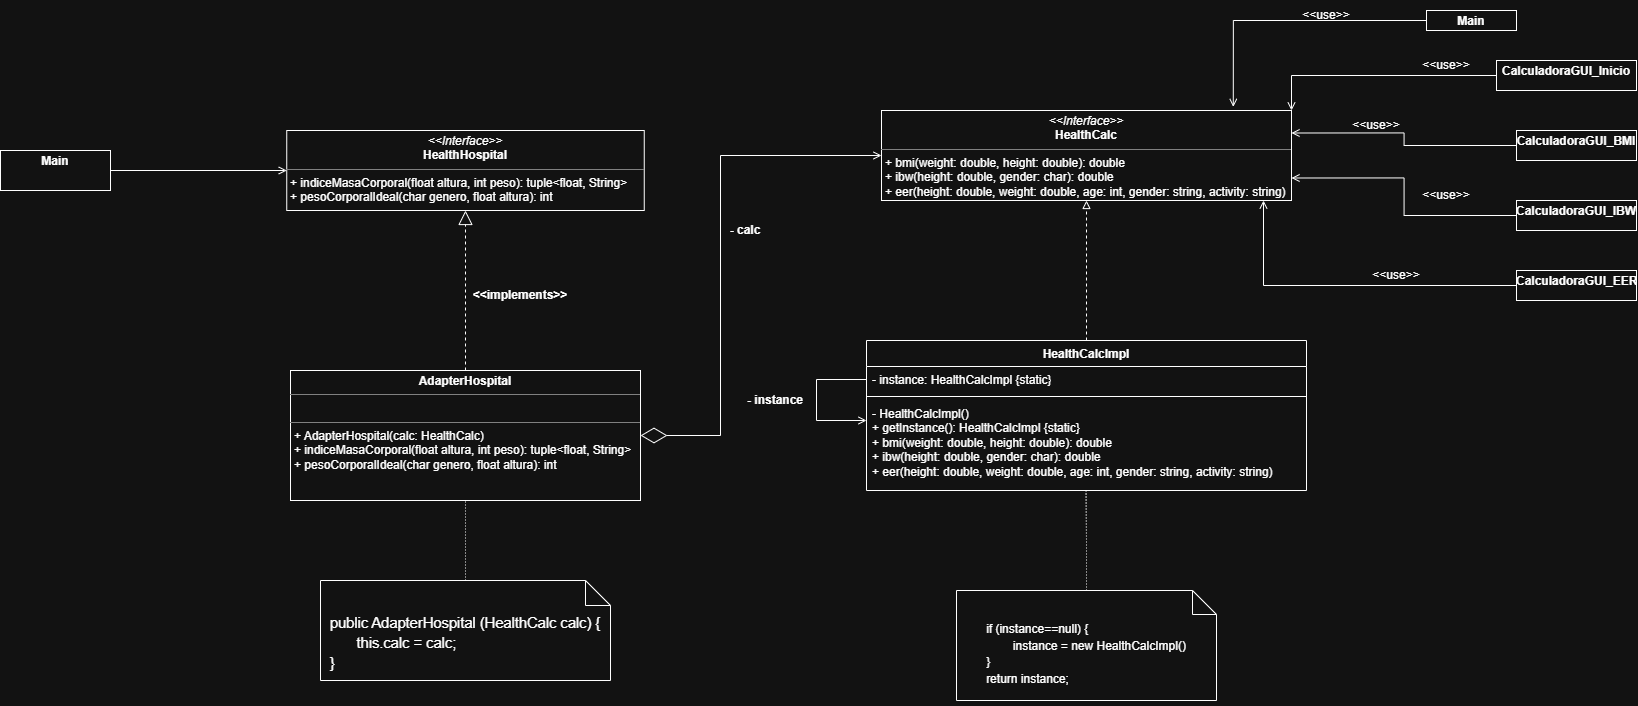

The diagram above was exported from draw.io. Its source (the exported page's mxGraphModel, read from the mxfile embedded in the PNG):
<mxGraphModel dx="1471" dy="753" grid="1" gridSize="10" guides="1" tooltips="1" connect="1" arrows="1" fold="1" page="1" pageScale="1" pageWidth="827" pageHeight="1169" math="0" shadow="0">
  <root>
    <mxCell id="0" />
    <mxCell id="1" parent="0" />
    <mxCell id="Hq0nXD_wqV7FrLeGjx1r-18" parent="1" style="verticalAlign=top;align=left;overflow=fill;html=1;whiteSpace=wrap;" value="&lt;p style=&quot;margin:0px;margin-top:4px;text-align:center;&quot;&gt;&lt;i&gt;&amp;lt;&amp;lt;Interface&amp;gt;&amp;gt;&lt;/i&gt;&lt;br&gt;&lt;b&gt;HealthHospital&lt;/b&gt;&lt;/p&gt;&lt;hr size=&quot;1&quot; style=&quot;border-style:solid;&quot;&gt;&lt;p style=&quot;margin:0px;margin-left:4px;&quot;&gt;+ indiceMasaCorporal(float altura, int peso): tuple&amp;lt;float, String&amp;gt;&lt;/p&gt;&lt;p style=&quot;margin:0px;margin-left:4px;&quot;&gt;+ pesoCorporalIdeal(char genero, float altura): int&lt;/p&gt;&lt;p style=&quot;margin:0px;margin-left:4px;&quot;&gt;&lt;br&gt;&lt;/p&gt;" vertex="1">
      <mxGeometry height="80" width="357.5" x="366.25" y="260" as="geometry" />
    </mxCell>
    <mxCell id="1DqM4XNWjSkv1YRmcZzQ-2" parent="1" style="verticalAlign=top;align=left;overflow=fill;html=1;whiteSpace=wrap;" value="&lt;p style=&quot;margin:0px;margin-top:4px;text-align:center;&quot;&gt;&lt;b&gt;AdapterHospital&lt;/b&gt;&lt;/p&gt;&lt;hr size=&quot;1&quot; style=&quot;border-style:solid;&quot;&gt;&lt;p style=&quot;margin:0px;margin-left:4px;&quot;&gt;&lt;br&gt;&lt;/p&gt;&lt;hr size=&quot;1&quot; style=&quot;border-style:solid;&quot;&gt;&lt;p style=&quot;margin: 0px 0px 0px 4px;&quot;&gt;+ AdapterHospital(calc: HealthCalc)&lt;/p&gt;&lt;p style=&quot;margin: 0px 0px 0px 4px;&quot;&gt;+ indiceMasaCorporal(float altura, int peso): tuple&amp;lt;float, String&amp;gt;&lt;/p&gt;&lt;p style=&quot;margin: 0px 0px 0px 4px;&quot;&gt;+ pesoCorporalIdeal(char genero, float altura): int&lt;/p&gt;&lt;p style=&quot;margin: 0px 0px 0px 4px;&quot;&gt;&lt;br&gt;&lt;/p&gt;" vertex="1">
      <mxGeometry height="130" width="350" x="370" y="500" as="geometry" />
    </mxCell>
    <mxCell id="1DqM4XNWjSkv1YRmcZzQ-3" edge="1" parent="1" source="1DqM4XNWjSkv1YRmcZzQ-2" style="endArrow=block;dashed=1;endFill=0;endSize=12;html=1;rounded=0;entryX=0.5;entryY=1;entryDx=0;entryDy=0;exitX=0.5;exitY=0;exitDx=0;exitDy=0;" target="Hq0nXD_wqV7FrLeGjx1r-18" value="">
      <mxGeometry relative="1" width="160" as="geometry">
        <mxPoint x="550" y="500" as="sourcePoint" />
        <mxPoint x="576" y="330" as="targetPoint" />
      </mxGeometry>
    </mxCell>
    <mxCell id="1DqM4XNWjSkv1YRmcZzQ-4" edge="1" parent="1" source="0YxbKQ3WXY-TRTLg-LvT-7" style="endArrow=diamondThin;endFill=0;endSize=24;html=1;rounded=0;entryX=1;entryY=0.5;entryDx=0;entryDy=0;startArrow=open;startFill=0;exitX=0;exitY=0.5;exitDx=0;exitDy=0;" target="1DqM4XNWjSkv1YRmcZzQ-2" value="">
      <mxGeometry relative="1" width="160" as="geometry">
        <Array as="points">
          <mxPoint x="800" y="285" />
          <mxPoint x="800" y="565" />
        </Array>
        <mxPoint x="955" y="307.5" as="sourcePoint" />
        <mxPoint x="840" y="460" as="targetPoint" />
      </mxGeometry>
    </mxCell>
    <mxCell id="1DqM4XNWjSkv1YRmcZzQ-6" parent="1" style="text;html=1;whiteSpace=wrap;strokeColor=none;fillColor=none;align=center;verticalAlign=middle;rounded=0;" value="&lt;b&gt;- calc&lt;/b&gt;" vertex="1">
      <mxGeometry height="20" width="50" x="800" y="350" as="geometry" />
    </mxCell>
    <mxCell id="1DqM4XNWjSkv1YRmcZzQ-8" parent="1" style="text;html=1;whiteSpace=wrap;strokeColor=none;fillColor=none;align=center;verticalAlign=middle;rounded=0;" value="&lt;b&gt;&amp;lt;&amp;lt;implements&amp;gt;&amp;gt;&lt;/b&gt;" vertex="1">
      <mxGeometry height="30" width="120" x="540" y="410" as="geometry" />
    </mxCell>
    <mxCell id="1DqM4XNWjSkv1YRmcZzQ-10" edge="1" parent="1" source="1DqM4XNWjSkv1YRmcZzQ-9" style="edgeStyle=orthogonalEdgeStyle;rounded=0;orthogonalLoop=1;jettySize=auto;html=1;entryX=0;entryY=0.5;entryDx=0;entryDy=0;endArrow=open;endFill=0;" target="Hq0nXD_wqV7FrLeGjx1r-18">
      <mxGeometry relative="1" as="geometry" />
    </mxCell>
    <mxCell id="1DqM4XNWjSkv1YRmcZzQ-9" parent="1" style="verticalAlign=top;align=left;overflow=fill;html=1;whiteSpace=wrap;" value="&lt;p style=&quot;margin:0px;margin-top:4px;text-align:center;&quot;&gt;&lt;b&gt;Main&lt;/b&gt;&lt;/p&gt;" vertex="1">
      <mxGeometry height="40" width="110" x="80" y="280" as="geometry" />
    </mxCell>
    <mxCell id="0YxbKQ3WXY-TRTLg-LvT-1" edge="1" parent="1" source="0YxbKQ3WXY-TRTLg-LvT-2" style="edgeStyle=orthogonalEdgeStyle;rounded=0;orthogonalLoop=1;jettySize=auto;html=1;entryX=0.5;entryY=1;entryDx=0;entryDy=0;dashed=1;endArrow=block;endFill=0;" target="0YxbKQ3WXY-TRTLg-LvT-7">
      <mxGeometry relative="1" as="geometry" />
    </mxCell>
    <mxCell id="0YxbKQ3WXY-TRTLg-LvT-2" parent="1" style="swimlane;fontStyle=1;align=center;verticalAlign=top;childLayout=stackLayout;horizontal=1;startSize=26;horizontalStack=0;resizeParent=1;resizeParentMax=0;resizeLast=0;collapsible=1;marginBottom=0;whiteSpace=wrap;html=1;" value="HealthCalcImpl" vertex="1">
      <mxGeometry height="150" width="440" x="946" y="470" as="geometry" />
    </mxCell>
    <mxCell id="0YxbKQ3WXY-TRTLg-LvT-3" edge="1" parent="0YxbKQ3WXY-TRTLg-LvT-2" source="0YxbKQ3WXY-TRTLg-LvT-4" style="edgeStyle=orthogonalEdgeStyle;rounded=0;orthogonalLoop=1;jettySize=auto;html=1;endArrow=open;endFill=0;">
      <mxGeometry relative="1" as="geometry">
        <Array as="points">
          <mxPoint x="-50" y="39" />
          <mxPoint x="-50" y="80" />
        </Array>
        <mxPoint y="80" as="targetPoint" />
      </mxGeometry>
    </mxCell>
    <mxCell id="0YxbKQ3WXY-TRTLg-LvT-4" parent="0YxbKQ3WXY-TRTLg-LvT-2" style="text;strokeColor=none;fillColor=none;align=left;verticalAlign=top;spacingLeft=4;spacingRight=4;overflow=hidden;rotatable=0;points=[[0,0.5],[1,0.5]];portConstraint=eastwest;whiteSpace=wrap;html=1;" value="- instance: HealthCalcImpl {static}&lt;div&gt;&lt;br&gt;&lt;/div&gt;" vertex="1">
      <mxGeometry height="26" width="440" y="26" as="geometry" />
    </mxCell>
    <mxCell id="0YxbKQ3WXY-TRTLg-LvT-5" parent="0YxbKQ3WXY-TRTLg-LvT-2" style="line;strokeWidth=1;fillColor=none;align=left;verticalAlign=middle;spacingTop=-1;spacingLeft=3;spacingRight=3;rotatable=0;labelPosition=right;points=[];portConstraint=eastwest;strokeColor=inherit;" value="" vertex="1">
      <mxGeometry height="8" width="440" y="52" as="geometry" />
    </mxCell>
    <mxCell id="0YxbKQ3WXY-TRTLg-LvT-6" parent="0YxbKQ3WXY-TRTLg-LvT-2" style="text;strokeColor=none;fillColor=none;align=left;verticalAlign=top;spacingLeft=4;spacingRight=4;overflow=hidden;rotatable=0;points=[[0,0.5],[1,0.5]];portConstraint=eastwest;whiteSpace=wrap;html=1;" value="- HealthCalcImpl()&lt;div&gt;+ getInstance(): HealthCalcImpl {static}&lt;/div&gt;&lt;div&gt;&lt;span style=&quot;background-color: transparent; color: light-dark(rgb(0, 0, 0), rgb(255, 255, 255));&quot;&gt;+ bmi(weight: double, height: double): double&lt;/span&gt;&lt;/div&gt;&lt;div&gt;&lt;span style=&quot;background-color: transparent; color: light-dark(rgb(0, 0, 0), rgb(255, 255, 255));&quot;&gt;+ ibw(height: double, gender: char): double&lt;/span&gt;&lt;/div&gt;&lt;div&gt;&lt;span style=&quot;background-color: transparent; color: light-dark(rgb(0, 0, 0), rgb(255, 255, 255));&quot;&gt;+ eer(height: double, weight: double, age: int, gender: string, activity: string)&lt;/span&gt;&lt;/div&gt;" vertex="1">
      <mxGeometry height="90" width="440" y="60" as="geometry" />
    </mxCell>
    <mxCell id="0YxbKQ3WXY-TRTLg-LvT-7" parent="1" style="verticalAlign=top;align=left;overflow=fill;html=1;whiteSpace=wrap;" value="&lt;p style=&quot;margin:0px;margin-top:4px;text-align:center;&quot;&gt;&lt;i&gt;&amp;lt;&amp;lt;Interface&amp;gt;&amp;gt;&lt;/i&gt;&lt;br&gt;&lt;b&gt;HealthCalc&lt;/b&gt;&lt;/p&gt;&lt;hr size=&quot;1&quot; style=&quot;border-style:solid;&quot;&gt;&lt;p style=&quot;margin:0px;margin-left:4px;&quot;&gt;+&amp;nbsp;bmi(weight: double, height: double): double&lt;br&gt;+ ibw(height: double, gender: char): double&lt;/p&gt;&lt;p style=&quot;margin:0px;margin-left:4px;&quot;&gt;+ eer(height: double, weight: double, age: int, gender: string, activity: string)&lt;/p&gt;&lt;p style=&quot;margin:0px;margin-left:4px;&quot;&gt;&lt;br&gt;&lt;/p&gt;&lt;hr size=&quot;1&quot; style=&quot;border-style:solid;&quot;&gt;&lt;p style=&quot;margin:0px;margin-left:4px;&quot;&gt;&lt;br&gt;&lt;/p&gt;" vertex="1">
      <mxGeometry height="90" width="410" x="961" y="240" as="geometry" />
    </mxCell>
    <mxCell id="0YxbKQ3WXY-TRTLg-LvT-8" parent="1" style="text;html=1;whiteSpace=wrap;strokeColor=none;fillColor=none;align=center;verticalAlign=middle;rounded=0;" value="&lt;b&gt;- instance&lt;/b&gt;" vertex="1">
      <mxGeometry height="20" width="90" x="810" y="520" as="geometry" />
    </mxCell>
    <mxCell id="0YxbKQ3WXY-TRTLg-LvT-9" parent="1" style="verticalAlign=top;align=left;overflow=fill;html=1;whiteSpace=wrap;" value="&lt;p style=&quot;margin:0px;margin-top:4px;text-align:center;&quot;&gt;&lt;b&gt;CalculadoraGUI_Inicio&lt;/b&gt;&lt;/p&gt;&lt;p style=&quot;margin:0px;margin-top:4px;text-align:center;&quot;&gt;&lt;br&gt;&lt;/p&gt;" vertex="1">
      <mxGeometry height="30" width="140" x="1576" y="190" as="geometry" />
    </mxCell>
    <mxCell id="0YxbKQ3WXY-TRTLg-LvT-10" edge="1" parent="1" source="0YxbKQ3WXY-TRTLg-LvT-9" style="edgeStyle=orthogonalEdgeStyle;rounded=0;orthogonalLoop=1;jettySize=auto;html=1;entryX=1;entryY=0;entryDx=0;entryDy=0;endArrow=open;endFill=0;" target="0YxbKQ3WXY-TRTLg-LvT-7">
      <mxGeometry relative="1" as="geometry" />
    </mxCell>
    <mxCell id="0YxbKQ3WXY-TRTLg-LvT-11" parent="1" style="text;html=1;whiteSpace=wrap;strokeColor=none;fillColor=none;align=center;verticalAlign=middle;rounded=0;" value="&amp;lt;&amp;lt;use&amp;gt;&amp;gt;" vertex="1">
      <mxGeometry height="30" width="60" x="1496" y="180" as="geometry" />
    </mxCell>
    <mxCell id="0YxbKQ3WXY-TRTLg-LvT-12" edge="1" parent="1" source="0YxbKQ3WXY-TRTLg-LvT-13" style="edgeStyle=orthogonalEdgeStyle;rounded=0;orthogonalLoop=1;jettySize=auto;html=1;entryX=0.858;entryY=-0.04;entryDx=0;entryDy=0;endArrow=open;endFill=0;entryPerimeter=0;" target="0YxbKQ3WXY-TRTLg-LvT-7">
      <mxGeometry relative="1" as="geometry" />
    </mxCell>
    <mxCell id="0YxbKQ3WXY-TRTLg-LvT-13" parent="1" style="verticalAlign=top;align=left;overflow=fill;html=1;whiteSpace=wrap;" value="&lt;p style=&quot;margin:0px;margin-top:4px;text-align:center;&quot;&gt;&lt;b&gt;Main&lt;/b&gt;&lt;/p&gt;" vertex="1">
      <mxGeometry height="20" width="90" x="1506" y="140" as="geometry" />
    </mxCell>
    <mxCell id="0YxbKQ3WXY-TRTLg-LvT-14" parent="1" style="text;html=1;whiteSpace=wrap;strokeColor=none;fillColor=none;align=center;verticalAlign=middle;rounded=0;" value="&amp;lt;&amp;lt;use&amp;gt;&amp;gt;" vertex="1">
      <mxGeometry height="30" width="60" x="1376" y="130" as="geometry" />
    </mxCell>
    <mxCell id="0YxbKQ3WXY-TRTLg-LvT-15" edge="1" parent="1" source="0YxbKQ3WXY-TRTLg-LvT-16" style="edgeStyle=orthogonalEdgeStyle;rounded=0;orthogonalLoop=1;jettySize=auto;html=1;entryX=1;entryY=0.25;entryDx=0;entryDy=0;endArrow=open;endFill=0;" target="0YxbKQ3WXY-TRTLg-LvT-7">
      <mxGeometry relative="1" as="geometry" />
    </mxCell>
    <mxCell id="0YxbKQ3WXY-TRTLg-LvT-16" parent="1" style="verticalAlign=top;align=left;overflow=fill;html=1;whiteSpace=wrap;" value="&lt;p style=&quot;margin:0px;margin-top:4px;text-align:center;&quot;&gt;&lt;b&gt;CalculadoraGUI_BMI&lt;/b&gt;&lt;/p&gt;" vertex="1">
      <mxGeometry height="30" width="120" x="1596" y="260" as="geometry" />
    </mxCell>
    <mxCell id="0YxbKQ3WXY-TRTLg-LvT-17" parent="1" style="text;html=1;whiteSpace=wrap;strokeColor=none;fillColor=none;align=center;verticalAlign=middle;rounded=0;" value="&amp;lt;&amp;lt;use&amp;gt;&amp;gt;" vertex="1">
      <mxGeometry height="30" width="60" x="1426" y="240" as="geometry" />
    </mxCell>
    <mxCell id="0YxbKQ3WXY-TRTLg-LvT-18" edge="1" parent="1" source="0YxbKQ3WXY-TRTLg-LvT-19" style="edgeStyle=orthogonalEdgeStyle;rounded=0;orthogonalLoop=1;jettySize=auto;html=1;entryX=1;entryY=0.75;entryDx=0;entryDy=0;endArrow=open;endFill=0;" target="0YxbKQ3WXY-TRTLg-LvT-7">
      <mxGeometry relative="1" as="geometry" />
    </mxCell>
    <mxCell id="0YxbKQ3WXY-TRTLg-LvT-19" parent="1" style="verticalAlign=top;align=left;overflow=fill;html=1;whiteSpace=wrap;" value="&lt;p style=&quot;margin:0px;margin-top:4px;text-align:center;&quot;&gt;&lt;b&gt;CalculadoraGUI_IBW&lt;/b&gt;&lt;/p&gt;" vertex="1">
      <mxGeometry height="30" width="120" x="1596" y="330" as="geometry" />
    </mxCell>
    <mxCell id="0YxbKQ3WXY-TRTLg-LvT-20" parent="1" style="verticalAlign=top;align=left;overflow=fill;html=1;whiteSpace=wrap;" value="&lt;p style=&quot;margin:0px;margin-top:4px;text-align:center;&quot;&gt;&lt;b&gt;CalculadoraGUI_EER&lt;/b&gt;&lt;/p&gt;" vertex="1">
      <mxGeometry height="30" width="120" x="1596" y="400" as="geometry" />
    </mxCell>
    <mxCell id="0YxbKQ3WXY-TRTLg-LvT-21" edge="1" parent="1" source="0YxbKQ3WXY-TRTLg-LvT-20" style="edgeStyle=orthogonalEdgeStyle;rounded=0;orthogonalLoop=1;jettySize=auto;html=1;endArrow=open;endFill=0;">
      <mxGeometry relative="1" as="geometry">
        <mxPoint x="1343" y="330" as="targetPoint" />
      </mxGeometry>
    </mxCell>
    <mxCell id="0YxbKQ3WXY-TRTLg-LvT-22" parent="1" style="text;html=1;whiteSpace=wrap;strokeColor=none;fillColor=none;align=center;verticalAlign=middle;rounded=0;" value="&amp;lt;&amp;lt;use&amp;gt;&amp;gt;" vertex="1">
      <mxGeometry height="30" width="60" x="1496" y="310" as="geometry" />
    </mxCell>
    <mxCell id="0YxbKQ3WXY-TRTLg-LvT-23" parent="1" style="text;html=1;whiteSpace=wrap;strokeColor=none;fillColor=none;align=center;verticalAlign=middle;rounded=0;" value="&amp;lt;&amp;lt;use&amp;gt;&amp;gt;" vertex="1">
      <mxGeometry height="30" width="60" x="1446" y="390" as="geometry" />
    </mxCell>
    <mxCell id="0YxbKQ3WXY-TRTLg-LvT-24" edge="1" parent="1" source="0YxbKQ3WXY-TRTLg-LvT-25" style="edgeStyle=orthogonalEdgeStyle;rounded=0;orthogonalLoop=1;jettySize=auto;html=1;endArrow=none;endFill=0;dashed=1;dashPattern=1 2;entryX=0.499;entryY=1.004;entryDx=0;entryDy=0;entryPerimeter=0;" target="0YxbKQ3WXY-TRTLg-LvT-6">
      <mxGeometry relative="1" as="geometry">
        <Array as="points" />
        <mxPoint x="1146" y="620" as="targetPoint" />
      </mxGeometry>
    </mxCell>
    <mxCell id="0YxbKQ3WXY-TRTLg-LvT-25" parent="1" style="shape=note2;boundedLbl=1;whiteSpace=wrap;html=1;size=24;verticalAlign=top;align=center;" value="&lt;span id=&quot;docs-internal-guid-5cedc8ed-7fff-e636-bc3d-5138603a185b&quot;&gt;&lt;p dir=&quot;ltr&quot; style=&quot;line-height:1.38;text-align: justify;margin-top:0pt;margin-bottom:0pt;&quot;&gt;&lt;span style=&quot;font-family: Arial, sans-serif; background-color: transparent; font-variant: normal; vertical-align: baseline; white-space: pre-wrap;&quot;&gt;&lt;font&gt;if (instance==null) {&lt;/font&gt;&lt;/span&gt;&lt;/p&gt;&lt;p dir=&quot;ltr&quot; style=&quot;line-height:1.38;text-align: justify;margin-top:0pt;margin-bottom:0pt;&quot;&gt;&lt;font&gt;&lt;span style=&quot;font-family: Arial, sans-serif; background-color: transparent; font-variant: normal; vertical-align: baseline; white-space: pre-wrap;&quot;&gt;&lt;span class=&quot;Apple-tab-span&quot; style=&quot;white-space:pre;&quot;&gt;&#09;&lt;/span&gt;&lt;/span&gt;&lt;span style=&quot;font-family: Arial, sans-serif; background-color: transparent; font-variant: normal; vertical-align: baseline; white-space: pre-wrap;&quot;&gt;instance = new HealthCalcImpl()&lt;/span&gt;&lt;/font&gt;&lt;/p&gt;&lt;p dir=&quot;ltr&quot; style=&quot;line-height:1.38;text-align: justify;margin-top:0pt;margin-bottom:0pt;&quot;&gt;&lt;span style=&quot;font-family: Arial, sans-serif; background-color: transparent; font-variant: normal; vertical-align: baseline; white-space: pre-wrap;&quot;&gt;&lt;font&gt;}&lt;/font&gt;&lt;/span&gt;&lt;/p&gt;&lt;p dir=&quot;ltr&quot; style=&quot;line-height:1.38;text-align: justify;margin-top:0pt;margin-bottom:0pt;&quot;&gt;&lt;span style=&quot;font-family: Arial, sans-serif; background-color: transparent; font-variant: normal; vertical-align: baseline; white-space: pre-wrap;&quot;&gt;&lt;font&gt;return instance;&lt;/font&gt;&lt;/span&gt;&lt;/p&gt;&lt;div&gt;&lt;span style=&quot;font-size: 11pt; font-family: Arial, sans-serif; background-color: transparent; font-variant: normal; vertical-align: baseline; white-space: pre-wrap;&quot;&gt;&lt;br&gt;&lt;/span&gt;&lt;/div&gt;&lt;/span&gt;" vertex="1">
      <mxGeometry height="110" width="260" x="1036" y="720" as="geometry" />
    </mxCell>
    <mxCell id="0YxbKQ3WXY-TRTLg-LvT-27" edge="1" parent="1" source="0YxbKQ3WXY-TRTLg-LvT-26" style="edgeStyle=orthogonalEdgeStyle;rounded=0;orthogonalLoop=1;jettySize=auto;html=1;entryX=0.5;entryY=1;entryDx=0;entryDy=0;endArrow=none;endFill=0;dashed=1;dashPattern=1 2;" target="1DqM4XNWjSkv1YRmcZzQ-2">
      <mxGeometry relative="1" as="geometry" />
    </mxCell>
    <mxCell id="0YxbKQ3WXY-TRTLg-LvT-26" parent="1" style="shape=note2;boundedLbl=1;whiteSpace=wrap;html=1;size=25;verticalAlign=top;align=center;" value="&lt;span id=&quot;docs-internal-guid-a1830723-7fff-f0d0-fbd9-6c63cac2db36&quot;&gt;&lt;p dir=&quot;ltr&quot; style=&quot;line-height:1.38;text-align: justify;margin-top:0pt;margin-bottom:0pt;&quot;&gt;&lt;span style=&quot;font-size: 11pt; font-family: Arial, sans-serif; background-color: transparent; font-variant: normal; vertical-align: baseline; white-space: pre-wrap;&quot;&gt;public AdapterHospital (HealthCalc calc) {&lt;/span&gt;&lt;/p&gt;&lt;p dir=&quot;ltr&quot; style=&quot;line-height:1.38;text-align: justify;margin-top:0pt;margin-bottom:0pt;&quot;&gt;&lt;span style=&quot;font-size: 11pt; font-family: Arial, sans-serif; background-color: transparent; font-variant: normal; vertical-align: baseline; white-space: pre-wrap;&quot;&gt;&lt;span class=&quot;Apple-tab-span&quot; style=&quot;white-space:pre;&quot;&gt;&#09;&lt;/span&gt;&lt;/span&gt;&lt;span style=&quot;font-size: 11pt; font-family: Arial, sans-serif; background-color: transparent; font-variant: normal; vertical-align: baseline; white-space: pre-wrap;&quot;&gt;this.calc = calc;&lt;/span&gt;&lt;/p&gt;&lt;p dir=&quot;ltr&quot; style=&quot;line-height:1.38;text-align: justify;margin-top:0pt;margin-bottom:0pt;&quot;&gt;&lt;span style=&quot;font-size: 11pt; font-family: Arial, sans-serif; background-color: transparent; font-variant: normal; vertical-align: baseline; white-space: pre-wrap;&quot;&gt;}&lt;/span&gt;&lt;/p&gt;&lt;div&gt;&lt;span style=&quot;font-size: 11pt; font-family: Arial, sans-serif; background-color: transparent; font-variant: normal; vertical-align: baseline; white-space: pre-wrap;&quot;&gt;&lt;br&gt;&lt;/span&gt;&lt;/div&gt;&lt;/span&gt;" vertex="1">
      <mxGeometry height="100" width="290" x="400" y="710" as="geometry" />
    </mxCell>
  </root>
</mxGraphModel>